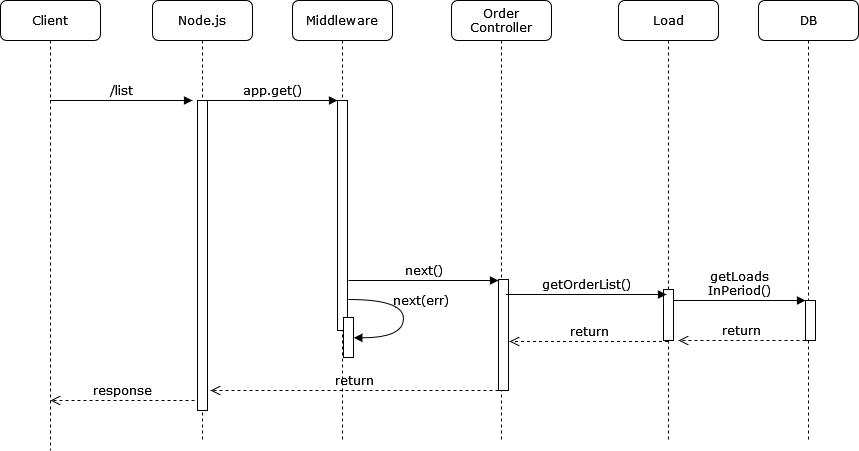

The diagram above was exported from draw.io. Its source (the exported page's mxGraphModel, read from the mxfile embedded in the PNG):
<mxGraphModel dx="1914" dy="1033" grid="1" gridSize="10" guides="1" tooltips="1" connect="1" arrows="1" fold="1" page="1" pageScale="1" pageWidth="1100" pageHeight="850" background="none" math="0" shadow="0">
  <root>
    <mxCell id="0" />
    <mxCell id="1" parent="0" />
    <mxCell id="xNR_PkXAC0CGTx22zivh-123" value="Middleware" style="shape=umlLifeline;perimeter=lifelinePerimeter;whiteSpace=wrap;html=1;container=1;collapsible=0;recursiveResize=0;outlineConnect=0;rounded=1;shadow=0;comic=0;labelBackgroundColor=none;strokeWidth=1;fontFamily=Verdana;fontSize=12;align=center;" vertex="1" parent="1">
      <mxGeometry x="334" y="80" width="100" height="440" as="geometry" />
    </mxCell>
    <mxCell id="xNR_PkXAC0CGTx22zivh-124" value="" style="html=1;points=[];perimeter=orthogonalPerimeter;rounded=0;shadow=0;comic=0;labelBackgroundColor=none;strokeWidth=1;fontFamily=Verdana;fontSize=12;align=center;" vertex="1" parent="xNR_PkXAC0CGTx22zivh-123">
      <mxGeometry x="45" y="100" width="10" height="230" as="geometry" />
    </mxCell>
    <mxCell id="xNR_PkXAC0CGTx22zivh-126" value="" style="html=1;points=[];perimeter=orthogonalPerimeter;rounded=0;shadow=0;comic=0;labelBackgroundColor=none;strokeWidth=1;fontFamily=Verdana;fontSize=12;align=center;" vertex="1" parent="xNR_PkXAC0CGTx22zivh-123">
      <mxGeometry x="51" y="317" width="10" height="40" as="geometry" />
    </mxCell>
    <mxCell id="xNR_PkXAC0CGTx22zivh-127" value="next(err)" style="html=1;verticalAlign=bottom;endArrow=block;labelBackgroundColor=none;fontFamily=Verdana;fontSize=12;elbow=vertical;edgeStyle=orthogonalEdgeStyle;curved=1;entryX=1;entryY=0.286;entryPerimeter=0;exitX=1.038;exitY=0.345;exitPerimeter=0;" edge="1" parent="xNR_PkXAC0CGTx22zivh-123">
      <mxGeometry x="-0.0792" y="17" relative="1" as="geometry">
        <mxPoint x="56.333333333333485" y="299" as="sourcePoint" />
        <mxPoint x="61.333333333333485" y="337.33333333333337" as="targetPoint" />
        <Array as="points">
          <mxPoint x="111" y="299" />
          <mxPoint x="111" y="337" />
        </Array>
        <mxPoint as="offset" />
      </mxGeometry>
    </mxCell>
    <mxCell id="xNR_PkXAC0CGTx22zivh-128" value="&lt;div&gt;Order&lt;/div&gt;&lt;div&gt;Controller&lt;/div&gt;" style="shape=umlLifeline;perimeter=lifelinePerimeter;whiteSpace=wrap;html=1;container=1;collapsible=0;recursiveResize=0;outlineConnect=0;rounded=1;shadow=0;comic=0;labelBackgroundColor=none;strokeWidth=1;fontFamily=Verdana;fontSize=12;align=center;" vertex="1" parent="1">
      <mxGeometry x="493" y="80" width="100" height="440" as="geometry" />
    </mxCell>
    <mxCell id="xNR_PkXAC0CGTx22zivh-142" value="DB" style="shape=umlLifeline;perimeter=lifelinePerimeter;whiteSpace=wrap;html=1;container=1;collapsible=0;recursiveResize=0;outlineConnect=0;rounded=1;shadow=0;comic=0;labelBackgroundColor=none;strokeWidth=1;fontFamily=Verdana;fontSize=12;align=center;" vertex="1" parent="1">
      <mxGeometry x="800" y="80" width="100" height="440" as="geometry" />
    </mxCell>
    <mxCell id="xNR_PkXAC0CGTx22zivh-150" value="" style="html=1;points=[];perimeter=orthogonalPerimeter;rounded=0;shadow=0;comic=0;labelBackgroundColor=none;strokeWidth=1;fontFamily=Verdana;fontSize=12;align=center;" vertex="1" parent="xNR_PkXAC0CGTx22zivh-142">
      <mxGeometry x="47" y="300" width="10" height="40" as="geometry" />
    </mxCell>
    <mxCell id="xNR_PkXAC0CGTx22zivh-152" value="Node.js" style="shape=umlLifeline;perimeter=lifelinePerimeter;whiteSpace=wrap;html=1;container=1;collapsible=0;recursiveResize=0;outlineConnect=0;rounded=1;shadow=0;comic=0;labelBackgroundColor=none;strokeWidth=1;fontFamily=Verdana;fontSize=12;align=center;" vertex="1" parent="1">
      <mxGeometry x="194" y="80" width="100" height="440" as="geometry" />
    </mxCell>
    <mxCell id="xNR_PkXAC0CGTx22zivh-153" value="" style="html=1;points=[];perimeter=orthogonalPerimeter;rounded=0;shadow=0;comic=0;labelBackgroundColor=none;strokeWidth=1;fontFamily=Verdana;fontSize=12;align=center;" vertex="1" parent="xNR_PkXAC0CGTx22zivh-152">
      <mxGeometry x="45" y="100" width="10" height="310" as="geometry" />
    </mxCell>
    <mxCell id="xNR_PkXAC0CGTx22zivh-154" value="" style="html=1;points=[];perimeter=orthogonalPerimeter;rounded=0;shadow=0;comic=0;labelBackgroundColor=none;strokeWidth=1;fontFamily=Verdana;fontSize=12;align=center;" vertex="1" parent="1">
      <mxGeometry x="540" y="359" width="10" height="111" as="geometry" />
    </mxCell>
    <mxCell id="xNR_PkXAC0CGTx22zivh-155" value="app.get()" style="html=1;verticalAlign=bottom;endArrow=block;entryX=0;entryY=0;labelBackgroundColor=none;fontFamily=Verdana;fontSize=12;edgeStyle=elbowEdgeStyle;elbow=vertical;" edge="1" parent="1" source="xNR_PkXAC0CGTx22zivh-153" target="xNR_PkXAC0CGTx22zivh-124">
      <mxGeometry relative="1" as="geometry">
        <mxPoint x="314" y="190" as="sourcePoint" />
      </mxGeometry>
    </mxCell>
    <mxCell id="xNR_PkXAC0CGTx22zivh-157" value="Client" style="shape=umlLifeline;perimeter=lifelinePerimeter;whiteSpace=wrap;html=1;container=1;collapsible=0;recursiveResize=0;outlineConnect=0;rounded=1;shadow=0;comic=0;labelBackgroundColor=none;strokeWidth=1;fontFamily=Verdana;fontSize=12;align=center;" vertex="1" parent="1">
      <mxGeometry x="42" y="80" width="100" height="450" as="geometry" />
    </mxCell>
    <mxCell id="xNR_PkXAC0CGTx22zivh-158" value="&lt;div&gt;response&lt;/div&gt;" style="html=1;verticalAlign=bottom;endArrow=open;dashed=1;endSize=8;labelBackgroundColor=none;fontFamily=Verdana;fontSize=12;edgeStyle=elbowEdgeStyle;elbow=vertical;" edge="1" parent="xNR_PkXAC0CGTx22zivh-157">
      <mxGeometry relative="1" as="geometry">
        <mxPoint x="50" y="400" as="targetPoint" />
        <Array as="points">
          <mxPoint x="159" y="400" />
          <mxPoint x="189" y="400" />
        </Array>
        <mxPoint x="194" y="400" as="sourcePoint" />
      </mxGeometry>
    </mxCell>
    <mxCell id="xNR_PkXAC0CGTx22zivh-159" value="/list" style="html=1;verticalAlign=bottom;endArrow=block;entryX=-0.5;entryY=0;labelBackgroundColor=none;fontFamily=Verdana;fontSize=12;edgeStyle=elbowEdgeStyle;elbow=vertical;entryDx=0;entryDy=0;entryPerimeter=0;" edge="1" parent="1" source="xNR_PkXAC0CGTx22zivh-157" target="xNR_PkXAC0CGTx22zivh-153">
      <mxGeometry relative="1" as="geometry">
        <mxPoint x="102" y="179" as="sourcePoint" />
        <mxPoint x="232" y="179" as="targetPoint" />
      </mxGeometry>
    </mxCell>
    <mxCell id="xNR_PkXAC0CGTx22zivh-160" value="&lt;div&gt;return&lt;/div&gt;" style="html=1;verticalAlign=bottom;endArrow=open;dashed=1;endSize=8;labelBackgroundColor=none;fontFamily=Verdana;fontSize=12;edgeStyle=elbowEdgeStyle;elbow=vertical;" edge="1" parent="1">
      <mxGeometry relative="1" as="geometry">
        <mxPoint x="252" y="470" as="targetPoint" />
        <Array as="points">
          <mxPoint x="505" y="470" />
          <mxPoint x="535" y="470" />
        </Array>
        <mxPoint x="540" y="470" as="sourcePoint" />
      </mxGeometry>
    </mxCell>
    <mxCell id="xNR_PkXAC0CGTx22zivh-161" value="&lt;div&gt;next()&lt;/div&gt;" style="html=1;verticalAlign=bottom;endArrow=block;entryX=0;entryY=0;labelBackgroundColor=none;fontFamily=Verdana;fontSize=12;edgeStyle=elbowEdgeStyle;elbow=vertical;" edge="1" parent="1">
      <mxGeometry relative="1" as="geometry">
        <mxPoint x="390" y="360" as="sourcePoint" />
        <mxPoint x="540" y="360" as="targetPoint" />
      </mxGeometry>
    </mxCell>
    <mxCell id="xNR_PkXAC0CGTx22zivh-162" value="return" style="html=1;verticalAlign=bottom;endArrow=open;dashed=1;endSize=8;labelBackgroundColor=none;fontFamily=Verdana;fontSize=12;edgeStyle=elbowEdgeStyle;elbow=vertical;" edge="1" parent="1" source="xNR_PkXAC0CGTx22zivh-163">
      <mxGeometry relative="1" as="geometry">
        <mxPoint x="551" y="421" as="targetPoint" />
        <Array as="points">
          <mxPoint x="626" y="421" />
          <mxPoint x="656" y="421" />
        </Array>
        <mxPoint x="700" y="421" as="sourcePoint" />
      </mxGeometry>
    </mxCell>
    <mxCell id="xNR_PkXAC0CGTx22zivh-163" value="Load" style="shape=umlLifeline;perimeter=lifelinePerimeter;whiteSpace=wrap;html=1;container=1;collapsible=0;recursiveResize=0;outlineConnect=0;rounded=1;shadow=0;comic=0;labelBackgroundColor=none;strokeWidth=1;fontFamily=Verdana;fontSize=12;align=center;" vertex="1" parent="1">
      <mxGeometry x="660" y="80" width="100" height="440" as="geometry" />
    </mxCell>
    <mxCell id="xNR_PkXAC0CGTx22zivh-170" value="" style="html=1;points=[];perimeter=orthogonalPerimeter;rounded=0;shadow=0;comic=0;labelBackgroundColor=none;strokeWidth=1;fontFamily=Verdana;fontSize=12;align=center;" vertex="1" parent="xNR_PkXAC0CGTx22zivh-163">
      <mxGeometry x="45" y="289" width="10" height="51" as="geometry" />
    </mxCell>
    <mxCell id="xNR_PkXAC0CGTx22zivh-151" value="&lt;div&gt;getLoads&lt;/div&gt;&lt;div&gt;InPeriod()&lt;/div&gt;" style="html=1;verticalAlign=bottom;endArrow=block;entryX=0;entryY=0;labelBackgroundColor=none;fontFamily=Verdana;fontSize=12;edgeStyle=elbowEdgeStyle;elbow=vertical;" edge="1" parent="1" target="xNR_PkXAC0CGTx22zivh-150" source="xNR_PkXAC0CGTx22zivh-170">
      <mxGeometry relative="1" as="geometry">
        <mxPoint x="697" y="380" as="sourcePoint" />
      </mxGeometry>
    </mxCell>
    <mxCell id="xNR_PkXAC0CGTx22zivh-149" value="return" style="html=1;verticalAlign=bottom;endArrow=open;dashed=1;endSize=8;labelBackgroundColor=none;fontFamily=Verdana;fontSize=12;edgeStyle=elbowEdgeStyle;elbow=vertical;" edge="1" parent="1" source="xNR_PkXAC0CGTx22zivh-150">
      <mxGeometry relative="1" as="geometry">
        <mxPoint x="720" y="420" as="targetPoint" />
        <Array as="points">
          <mxPoint x="773" y="420" />
          <mxPoint x="803" y="420" />
        </Array>
        <mxPoint x="828" y="420" as="sourcePoint" />
      </mxGeometry>
    </mxCell>
    <mxCell id="xNR_PkXAC0CGTx22zivh-173" value="getOrderList()" style="html=1;verticalAlign=bottom;endArrow=block;entryX=-0.2;entryY=0.569;labelBackgroundColor=none;fontFamily=Verdana;fontSize=12;edgeStyle=elbowEdgeStyle;elbow=vertical;entryDx=0;entryDy=0;entryPerimeter=0;" edge="1" parent="1">
      <mxGeometry relative="1" as="geometry">
        <mxPoint x="547.5" y="374" as="sourcePoint" />
        <mxPoint x="708" y="374.019" as="targetPoint" />
      </mxGeometry>
    </mxCell>
  </root>
</mxGraphModel>